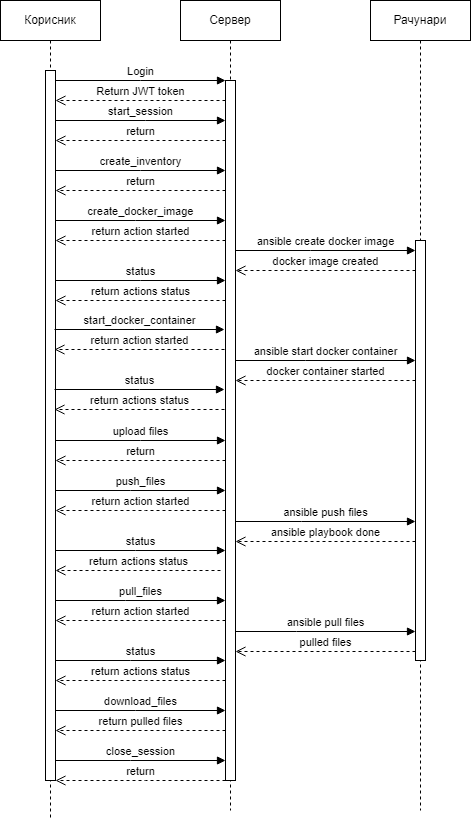

The diagram above was exported from draw.io. Its source (the exported page's mxGraphModel, read from the mxfile embedded in the PNG):
<mxGraphModel dx="1195" dy="683" grid="1" gridSize="10" guides="1" tooltips="1" connect="1" arrows="1" fold="1" page="1" pageScale="1" pageWidth="850" pageHeight="1100" math="0" shadow="0">
  <root>
    <mxCell id="0" />
    <mxCell id="1" parent="0" />
    <mxCell id="aM9ryv3xv72pqoxQDRHE-1" value="Корисник" style="shape=umlLifeline;perimeter=lifelinePerimeter;whiteSpace=wrap;html=1;container=0;dropTarget=0;collapsible=0;recursiveResize=0;outlineConnect=0;portConstraint=eastwest;newEdgeStyle={&quot;edgeStyle&quot;:&quot;elbowEdgeStyle&quot;,&quot;elbow&quot;:&quot;vertical&quot;,&quot;curved&quot;:0,&quot;rounded&quot;:0};" parent="1" vertex="1">
      <mxGeometry x="40" y="40" width="100" height="820" as="geometry" />
    </mxCell>
    <mxCell id="aM9ryv3xv72pqoxQDRHE-2" value="" style="html=1;points=[];perimeter=orthogonalPerimeter;outlineConnect=0;targetShapes=umlLifeline;portConstraint=eastwest;newEdgeStyle={&quot;edgeStyle&quot;:&quot;elbowEdgeStyle&quot;,&quot;elbow&quot;:&quot;vertical&quot;,&quot;curved&quot;:0,&quot;rounded&quot;:0};" parent="aM9ryv3xv72pqoxQDRHE-1" vertex="1">
      <mxGeometry x="45" y="70" width="10" height="710" as="geometry" />
    </mxCell>
    <mxCell id="aM9ryv3xv72pqoxQDRHE-5" value="Сервер" style="shape=umlLifeline;perimeter=lifelinePerimeter;whiteSpace=wrap;html=1;container=0;dropTarget=0;collapsible=0;recursiveResize=0;outlineConnect=0;portConstraint=eastwest;newEdgeStyle={&quot;edgeStyle&quot;:&quot;elbowEdgeStyle&quot;,&quot;elbow&quot;:&quot;vertical&quot;,&quot;curved&quot;:0,&quot;rounded&quot;:0};" parent="1" vertex="1">
      <mxGeometry x="220" y="40" width="100" height="810" as="geometry" />
    </mxCell>
    <mxCell id="aM9ryv3xv72pqoxQDRHE-6" value="" style="html=1;points=[];perimeter=orthogonalPerimeter;outlineConnect=0;targetShapes=umlLifeline;portConstraint=eastwest;newEdgeStyle={&quot;edgeStyle&quot;:&quot;elbowEdgeStyle&quot;,&quot;elbow&quot;:&quot;vertical&quot;,&quot;curved&quot;:0,&quot;rounded&quot;:0};" parent="aM9ryv3xv72pqoxQDRHE-5" vertex="1">
      <mxGeometry x="45" y="80" width="10" height="700" as="geometry" />
    </mxCell>
    <mxCell id="aM9ryv3xv72pqoxQDRHE-7" value="Login" style="html=1;verticalAlign=bottom;endArrow=block;edgeStyle=elbowEdgeStyle;elbow=vertical;curved=0;rounded=0;" parent="1" source="aM9ryv3xv72pqoxQDRHE-2" target="aM9ryv3xv72pqoxQDRHE-6" edge="1">
      <mxGeometry relative="1" as="geometry">
        <mxPoint x="195" y="130" as="sourcePoint" />
        <Array as="points">
          <mxPoint x="180" y="120" />
        </Array>
      </mxGeometry>
    </mxCell>
    <mxCell id="i6XlQogAgyeebFeiBKb_-2" value="Рачунари" style="shape=umlLifeline;perimeter=lifelinePerimeter;whiteSpace=wrap;html=1;container=0;dropTarget=0;collapsible=0;recursiveResize=0;outlineConnect=0;portConstraint=eastwest;newEdgeStyle={&quot;edgeStyle&quot;:&quot;elbowEdgeStyle&quot;,&quot;elbow&quot;:&quot;vertical&quot;,&quot;curved&quot;:0,&quot;rounded&quot;:0};" vertex="1" parent="1">
      <mxGeometry x="410" y="40" width="100" height="810" as="geometry" />
    </mxCell>
    <mxCell id="i6XlQogAgyeebFeiBKb_-3" value="" style="html=1;points=[];perimeter=orthogonalPerimeter;outlineConnect=0;targetShapes=umlLifeline;portConstraint=eastwest;newEdgeStyle={&quot;edgeStyle&quot;:&quot;elbowEdgeStyle&quot;,&quot;elbow&quot;:&quot;vertical&quot;,&quot;curved&quot;:0,&quot;rounded&quot;:0};" vertex="1" parent="i6XlQogAgyeebFeiBKb_-2">
      <mxGeometry x="45" y="240" width="10" height="420" as="geometry" />
    </mxCell>
    <mxCell id="i6XlQogAgyeebFeiBKb_-8" value="Return JWT token" style="html=1;verticalAlign=bottom;endArrow=open;dashed=1;endSize=8;edgeStyle=elbowEdgeStyle;elbow=horizontal;curved=0;rounded=0;" edge="1" parent="1" source="aM9ryv3xv72pqoxQDRHE-6" target="aM9ryv3xv72pqoxQDRHE-2">
      <mxGeometry relative="1" as="geometry">
        <mxPoint x="90" y="140" as="targetPoint" />
        <Array as="points">
          <mxPoint x="185" y="140" />
        </Array>
        <mxPoint x="260" y="140" as="sourcePoint" />
      </mxGeometry>
    </mxCell>
    <mxCell id="i6XlQogAgyeebFeiBKb_-10" value="start_session" style="html=1;verticalAlign=bottom;endArrow=block;edgeStyle=elbowEdgeStyle;elbow=vertical;curved=0;rounded=0;" edge="1" parent="1" source="aM9ryv3xv72pqoxQDRHE-2" target="aM9ryv3xv72pqoxQDRHE-6">
      <mxGeometry relative="1" as="geometry">
        <mxPoint x="100" y="160" as="sourcePoint" />
        <Array as="points">
          <mxPoint x="185" y="160" />
        </Array>
        <mxPoint x="270" y="160" as="targetPoint" />
      </mxGeometry>
    </mxCell>
    <mxCell id="i6XlQogAgyeebFeiBKb_-11" value="return" style="html=1;verticalAlign=bottom;endArrow=open;dashed=1;endSize=8;edgeStyle=elbowEdgeStyle;elbow=vertical;curved=0;rounded=0;" edge="1" parent="1">
      <mxGeometry relative="1" as="geometry">
        <mxPoint x="95" y="180" as="targetPoint" />
        <Array as="points">
          <mxPoint x="200" y="180" />
        </Array>
        <mxPoint x="265" y="180" as="sourcePoint" />
      </mxGeometry>
    </mxCell>
    <mxCell id="i6XlQogAgyeebFeiBKb_-12" value="create_inventory" style="html=1;verticalAlign=bottom;endArrow=block;edgeStyle=elbowEdgeStyle;elbow=vertical;curved=0;rounded=0;" edge="1" parent="1" source="aM9ryv3xv72pqoxQDRHE-2" target="aM9ryv3xv72pqoxQDRHE-6">
      <mxGeometry relative="1" as="geometry">
        <mxPoint x="90" y="210" as="sourcePoint" />
        <Array as="points">
          <mxPoint x="180" y="210" />
        </Array>
        <mxPoint x="260" y="210" as="targetPoint" />
      </mxGeometry>
    </mxCell>
    <mxCell id="i6XlQogAgyeebFeiBKb_-13" value="return" style="html=1;verticalAlign=bottom;endArrow=open;dashed=1;endSize=8;edgeStyle=elbowEdgeStyle;elbow=vertical;curved=0;rounded=0;" edge="1" parent="1" source="aM9ryv3xv72pqoxQDRHE-6" target="aM9ryv3xv72pqoxQDRHE-2">
      <mxGeometry relative="1" as="geometry">
        <mxPoint x="90" y="230" as="targetPoint" />
        <Array as="points">
          <mxPoint x="195" y="230" />
        </Array>
        <mxPoint x="260" y="230" as="sourcePoint" />
      </mxGeometry>
    </mxCell>
    <mxCell id="i6XlQogAgyeebFeiBKb_-14" value="create_docker_image" style="html=1;verticalAlign=bottom;endArrow=block;edgeStyle=elbowEdgeStyle;elbow=vertical;curved=0;rounded=0;" edge="1" parent="1" source="aM9ryv3xv72pqoxQDRHE-2" target="aM9ryv3xv72pqoxQDRHE-6">
      <mxGeometry relative="1" as="geometry">
        <mxPoint x="90" y="260" as="sourcePoint" />
        <Array as="points">
          <mxPoint x="175" y="260" />
        </Array>
        <mxPoint x="260" y="260" as="targetPoint" />
      </mxGeometry>
    </mxCell>
    <mxCell id="i6XlQogAgyeebFeiBKb_-15" value="return action started" style="html=1;verticalAlign=bottom;endArrow=open;dashed=1;endSize=8;edgeStyle=elbowEdgeStyle;elbow=vertical;curved=0;rounded=0;" edge="1" parent="1" source="aM9ryv3xv72pqoxQDRHE-6" target="aM9ryv3xv72pqoxQDRHE-2">
      <mxGeometry relative="1" as="geometry">
        <mxPoint x="90" y="280" as="targetPoint" />
        <Array as="points">
          <mxPoint x="190" y="280" />
        </Array>
        <mxPoint x="260" y="280" as="sourcePoint" />
      </mxGeometry>
    </mxCell>
    <mxCell id="i6XlQogAgyeebFeiBKb_-16" value="status" style="html=1;verticalAlign=bottom;endArrow=block;edgeStyle=elbowEdgeStyle;elbow=vertical;curved=0;rounded=0;" edge="1" parent="1">
      <mxGeometry relative="1" as="geometry">
        <mxPoint x="95" y="320" as="sourcePoint" />
        <Array as="points">
          <mxPoint x="180" y="320" />
        </Array>
        <mxPoint x="265" y="320" as="targetPoint" />
      </mxGeometry>
    </mxCell>
    <mxCell id="i6XlQogAgyeebFeiBKb_-17" value="return actions status" style="html=1;verticalAlign=bottom;endArrow=open;dashed=1;endSize=8;edgeStyle=elbowEdgeStyle;elbow=vertical;curved=0;rounded=0;" edge="1" parent="1">
      <mxGeometry relative="1" as="geometry">
        <mxPoint x="95" y="340" as="targetPoint" />
        <Array as="points">
          <mxPoint x="195" y="340" />
        </Array>
        <mxPoint x="265" y="340" as="sourcePoint" />
      </mxGeometry>
    </mxCell>
    <mxCell id="i6XlQogAgyeebFeiBKb_-18" value="ansible create docker image" style="html=1;verticalAlign=bottom;endArrow=block;edgeStyle=elbowEdgeStyle;elbow=vertical;curved=0;rounded=0;" edge="1" parent="1" source="aM9ryv3xv72pqoxQDRHE-6" target="i6XlQogAgyeebFeiBKb_-3">
      <mxGeometry relative="1" as="geometry">
        <mxPoint x="270" y="290" as="sourcePoint" />
        <Array as="points">
          <mxPoint x="350" y="290" />
        </Array>
        <mxPoint x="440" y="290" as="targetPoint" />
      </mxGeometry>
    </mxCell>
    <mxCell id="i6XlQogAgyeebFeiBKb_-19" value="docker image created" style="html=1;verticalAlign=bottom;endArrow=open;dashed=1;endSize=8;edgeStyle=elbowEdgeStyle;elbow=vertical;curved=0;rounded=0;" edge="1" parent="1" source="i6XlQogAgyeebFeiBKb_-3" target="aM9ryv3xv72pqoxQDRHE-6">
      <mxGeometry relative="1" as="geometry">
        <mxPoint x="280" y="310" as="targetPoint" />
        <Array as="points">
          <mxPoint x="380" y="310" />
        </Array>
        <mxPoint x="450" y="310" as="sourcePoint" />
        <mxPoint as="offset" />
      </mxGeometry>
    </mxCell>
    <mxCell id="i6XlQogAgyeebFeiBKb_-20" value="start_docker_container" style="html=1;verticalAlign=bottom;endArrow=block;edgeStyle=elbowEdgeStyle;elbow=vertical;curved=0;rounded=0;" edge="1" parent="1">
      <mxGeometry relative="1" as="geometry">
        <mxPoint x="94" y="369" as="sourcePoint" />
        <Array as="points">
          <mxPoint x="174" y="369" />
        </Array>
        <mxPoint x="264" y="369" as="targetPoint" />
      </mxGeometry>
    </mxCell>
    <mxCell id="i6XlQogAgyeebFeiBKb_-21" value="return action started" style="html=1;verticalAlign=bottom;endArrow=open;dashed=1;endSize=8;edgeStyle=elbowEdgeStyle;elbow=vertical;curved=0;rounded=0;" edge="1" parent="1">
      <mxGeometry relative="1" as="geometry">
        <mxPoint x="94" y="389" as="targetPoint" />
        <Array as="points">
          <mxPoint x="189" y="389" />
        </Array>
        <mxPoint x="264" y="389" as="sourcePoint" />
      </mxGeometry>
    </mxCell>
    <mxCell id="i6XlQogAgyeebFeiBKb_-22" value="status" style="html=1;verticalAlign=bottom;endArrow=block;edgeStyle=elbowEdgeStyle;elbow=vertical;curved=0;rounded=0;" edge="1" parent="1">
      <mxGeometry relative="1" as="geometry">
        <mxPoint x="94" y="429" as="sourcePoint" />
        <Array as="points">
          <mxPoint x="179" y="429" />
        </Array>
        <mxPoint x="264" y="429" as="targetPoint" />
      </mxGeometry>
    </mxCell>
    <mxCell id="i6XlQogAgyeebFeiBKb_-23" value="return actions status" style="html=1;verticalAlign=bottom;endArrow=open;dashed=1;endSize=8;edgeStyle=elbowEdgeStyle;elbow=vertical;curved=0;rounded=0;" edge="1" parent="1">
      <mxGeometry relative="1" as="geometry">
        <mxPoint x="94" y="449" as="targetPoint" />
        <Array as="points">
          <mxPoint x="194" y="449" />
        </Array>
        <mxPoint x="264" y="449" as="sourcePoint" />
      </mxGeometry>
    </mxCell>
    <mxCell id="i6XlQogAgyeebFeiBKb_-24" value="ansible start docker container" style="html=1;verticalAlign=bottom;endArrow=block;edgeStyle=elbowEdgeStyle;elbow=vertical;curved=0;rounded=0;" edge="1" parent="1" source="aM9ryv3xv72pqoxQDRHE-6" target="i6XlQogAgyeebFeiBKb_-3">
      <mxGeometry relative="1" as="geometry">
        <mxPoint x="270" y="400" as="sourcePoint" />
        <Array as="points">
          <mxPoint x="345" y="400" />
        </Array>
        <mxPoint x="450" y="400" as="targetPoint" />
      </mxGeometry>
    </mxCell>
    <mxCell id="i6XlQogAgyeebFeiBKb_-25" value="docker container started" style="html=1;verticalAlign=bottom;endArrow=open;dashed=1;endSize=8;edgeStyle=elbowEdgeStyle;elbow=vertical;curved=0;rounded=0;" edge="1" parent="1" source="i6XlQogAgyeebFeiBKb_-3" target="aM9ryv3xv72pqoxQDRHE-6">
      <mxGeometry relative="1" as="geometry">
        <mxPoint x="270" y="420" as="targetPoint" />
        <Array as="points">
          <mxPoint x="375" y="420" />
        </Array>
        <mxPoint x="450" y="420" as="sourcePoint" />
        <mxPoint as="offset" />
      </mxGeometry>
    </mxCell>
    <mxCell id="i6XlQogAgyeebFeiBKb_-26" value="upload files" style="html=1;verticalAlign=bottom;endArrow=block;edgeStyle=elbowEdgeStyle;elbow=vertical;curved=0;rounded=0;" edge="1" parent="1" source="aM9ryv3xv72pqoxQDRHE-2" target="aM9ryv3xv72pqoxQDRHE-6">
      <mxGeometry relative="1" as="geometry">
        <mxPoint x="100" y="480" as="sourcePoint" />
        <Array as="points">
          <mxPoint x="180" y="480" />
        </Array>
        <mxPoint x="270" y="480" as="targetPoint" />
      </mxGeometry>
    </mxCell>
    <mxCell id="i6XlQogAgyeebFeiBKb_-27" value="return" style="html=1;verticalAlign=bottom;endArrow=open;dashed=1;endSize=8;edgeStyle=elbowEdgeStyle;elbow=vertical;curved=0;rounded=0;" edge="1" parent="1" source="aM9ryv3xv72pqoxQDRHE-6" target="aM9ryv3xv72pqoxQDRHE-2">
      <mxGeometry relative="1" as="geometry">
        <mxPoint x="100" y="500" as="targetPoint" />
        <Array as="points">
          <mxPoint x="195" y="500" />
        </Array>
        <mxPoint x="270" y="500" as="sourcePoint" />
      </mxGeometry>
    </mxCell>
    <mxCell id="i6XlQogAgyeebFeiBKb_-28" value="push_files" style="html=1;verticalAlign=bottom;endArrow=block;edgeStyle=elbowEdgeStyle;elbow=vertical;curved=0;rounded=0;" edge="1" parent="1" source="aM9ryv3xv72pqoxQDRHE-2" target="aM9ryv3xv72pqoxQDRHE-6">
      <mxGeometry relative="1" as="geometry">
        <mxPoint x="90" y="530" as="sourcePoint" />
        <Array as="points">
          <mxPoint x="170" y="530" />
        </Array>
        <mxPoint x="260" y="530" as="targetPoint" />
      </mxGeometry>
    </mxCell>
    <mxCell id="i6XlQogAgyeebFeiBKb_-29" value="return action started" style="html=1;verticalAlign=bottom;endArrow=open;dashed=1;endSize=8;edgeStyle=elbowEdgeStyle;elbow=horizontal;curved=0;rounded=0;" edge="1" parent="1" source="aM9ryv3xv72pqoxQDRHE-6" target="aM9ryv3xv72pqoxQDRHE-2">
      <mxGeometry relative="1" as="geometry">
        <mxPoint x="90" y="550" as="targetPoint" />
        <Array as="points">
          <mxPoint x="185" y="550" />
        </Array>
        <mxPoint x="260" y="550" as="sourcePoint" />
      </mxGeometry>
    </mxCell>
    <mxCell id="i6XlQogAgyeebFeiBKb_-30" value="status" style="html=1;verticalAlign=bottom;endArrow=block;edgeStyle=elbowEdgeStyle;elbow=vertical;curved=0;rounded=0;" edge="1" parent="1" source="aM9ryv3xv72pqoxQDRHE-2" target="aM9ryv3xv72pqoxQDRHE-6">
      <mxGeometry relative="1" as="geometry">
        <mxPoint x="90" y="590" as="sourcePoint" />
        <Array as="points">
          <mxPoint x="175" y="590" />
        </Array>
        <mxPoint x="260" y="590" as="targetPoint" />
      </mxGeometry>
    </mxCell>
    <mxCell id="i6XlQogAgyeebFeiBKb_-31" value="return actions status" style="html=1;verticalAlign=bottom;endArrow=open;dashed=1;endSize=8;edgeStyle=elbowEdgeStyle;elbow=vertical;curved=0;rounded=0;" edge="1" parent="1" target="aM9ryv3xv72pqoxQDRHE-2">
      <mxGeometry relative="1" as="geometry">
        <mxPoint x="90" y="610" as="targetPoint" />
        <Array as="points">
          <mxPoint x="190" y="610" />
        </Array>
        <mxPoint x="260" y="610" as="sourcePoint" />
      </mxGeometry>
    </mxCell>
    <mxCell id="i6XlQogAgyeebFeiBKb_-32" value="ansible push files" style="html=1;verticalAlign=bottom;endArrow=block;edgeStyle=elbowEdgeStyle;elbow=vertical;curved=0;rounded=0;" edge="1" parent="1" source="aM9ryv3xv72pqoxQDRHE-6" target="i6XlQogAgyeebFeiBKb_-3">
      <mxGeometry relative="1" as="geometry">
        <mxPoint x="271" y="561" as="sourcePoint" />
        <Array as="points">
          <mxPoint x="341" y="561" />
        </Array>
        <mxPoint x="451" y="561" as="targetPoint" />
      </mxGeometry>
    </mxCell>
    <mxCell id="i6XlQogAgyeebFeiBKb_-33" value="ansible playbook done" style="html=1;verticalAlign=bottom;endArrow=open;dashed=1;endSize=8;edgeStyle=elbowEdgeStyle;elbow=vertical;curved=0;rounded=0;" edge="1" parent="1" source="i6XlQogAgyeebFeiBKb_-3" target="aM9ryv3xv72pqoxQDRHE-6">
      <mxGeometry relative="1" as="geometry">
        <mxPoint x="271" y="581" as="targetPoint" />
        <Array as="points">
          <mxPoint x="371" y="581" />
        </Array>
        <mxPoint x="451" y="581" as="sourcePoint" />
        <mxPoint as="offset" />
      </mxGeometry>
    </mxCell>
    <mxCell id="i6XlQogAgyeebFeiBKb_-34" value="pull_files" style="html=1;verticalAlign=bottom;endArrow=block;edgeStyle=elbowEdgeStyle;elbow=vertical;curved=0;rounded=0;" edge="1" parent="1" source="aM9ryv3xv72pqoxQDRHE-2" target="aM9ryv3xv72pqoxQDRHE-6">
      <mxGeometry relative="1" as="geometry">
        <mxPoint x="90" y="640" as="sourcePoint" />
        <Array as="points">
          <mxPoint x="165" y="640" />
        </Array>
        <mxPoint x="260" y="640" as="targetPoint" />
        <mxPoint as="offset" />
      </mxGeometry>
    </mxCell>
    <mxCell id="i6XlQogAgyeebFeiBKb_-35" value="return action started" style="html=1;verticalAlign=bottom;endArrow=open;dashed=1;endSize=8;edgeStyle=elbowEdgeStyle;elbow=vertical;curved=0;rounded=0;" edge="1" parent="1" source="aM9ryv3xv72pqoxQDRHE-6" target="aM9ryv3xv72pqoxQDRHE-2">
      <mxGeometry relative="1" as="geometry">
        <mxPoint x="90" y="660" as="targetPoint" />
        <Array as="points">
          <mxPoint x="180" y="660" />
        </Array>
        <mxPoint x="260" y="660" as="sourcePoint" />
      </mxGeometry>
    </mxCell>
    <mxCell id="i6XlQogAgyeebFeiBKb_-36" value="status" style="html=1;verticalAlign=bottom;endArrow=block;edgeStyle=elbowEdgeStyle;elbow=vertical;curved=0;rounded=0;" edge="1" parent="1" source="aM9ryv3xv72pqoxQDRHE-2" target="aM9ryv3xv72pqoxQDRHE-6">
      <mxGeometry relative="1" as="geometry">
        <mxPoint x="90" y="700" as="sourcePoint" />
        <Array as="points">
          <mxPoint x="170" y="700" />
        </Array>
        <mxPoint x="260" y="700" as="targetPoint" />
      </mxGeometry>
    </mxCell>
    <mxCell id="i6XlQogAgyeebFeiBKb_-37" value="return actions status" style="html=1;verticalAlign=bottom;endArrow=open;dashed=1;endSize=8;edgeStyle=elbowEdgeStyle;elbow=vertical;curved=0;rounded=0;" edge="1" parent="1" source="aM9ryv3xv72pqoxQDRHE-6" target="aM9ryv3xv72pqoxQDRHE-2">
      <mxGeometry relative="1" as="geometry">
        <mxPoint x="90" y="720" as="targetPoint" />
        <Array as="points">
          <mxPoint x="185" y="720" />
        </Array>
        <mxPoint x="255" y="720" as="sourcePoint" />
      </mxGeometry>
    </mxCell>
    <mxCell id="i6XlQogAgyeebFeiBKb_-38" value="ansible pull files" style="html=1;verticalAlign=bottom;endArrow=block;edgeStyle=elbowEdgeStyle;elbow=vertical;curved=0;rounded=0;" edge="1" parent="1" source="aM9ryv3xv72pqoxQDRHE-6" target="i6XlQogAgyeebFeiBKb_-3">
      <mxGeometry relative="1" as="geometry">
        <mxPoint x="270" y="671" as="sourcePoint" />
        <Array as="points">
          <mxPoint x="336" y="671" />
        </Array>
        <mxPoint x="450" y="671" as="targetPoint" />
      </mxGeometry>
    </mxCell>
    <mxCell id="i6XlQogAgyeebFeiBKb_-39" value="pulled files" style="html=1;verticalAlign=bottom;endArrow=open;dashed=1;endSize=8;edgeStyle=elbowEdgeStyle;elbow=vertical;curved=0;rounded=0;" edge="1" parent="1" source="i6XlQogAgyeebFeiBKb_-3" target="aM9ryv3xv72pqoxQDRHE-6">
      <mxGeometry relative="1" as="geometry">
        <mxPoint x="270" y="691" as="targetPoint" />
        <Array as="points">
          <mxPoint x="366" y="691" />
        </Array>
        <mxPoint x="450" y="691" as="sourcePoint" />
        <mxPoint as="offset" />
      </mxGeometry>
    </mxCell>
    <mxCell id="i6XlQogAgyeebFeiBKb_-40" value="download_files" style="html=1;verticalAlign=bottom;endArrow=block;edgeStyle=elbowEdgeStyle;elbow=vertical;curved=0;rounded=0;" edge="1" parent="1" source="aM9ryv3xv72pqoxQDRHE-2" target="aM9ryv3xv72pqoxQDRHE-6">
      <mxGeometry relative="1" as="geometry">
        <mxPoint x="90" y="750" as="sourcePoint" />
        <Array as="points">
          <mxPoint x="175" y="750" />
        </Array>
        <mxPoint x="260" y="750" as="targetPoint" />
      </mxGeometry>
    </mxCell>
    <mxCell id="i6XlQogAgyeebFeiBKb_-41" value="return pulled files" style="html=1;verticalAlign=bottom;endArrow=open;dashed=1;endSize=8;edgeStyle=elbowEdgeStyle;elbow=vertical;curved=0;rounded=0;" edge="1" parent="1" source="aM9ryv3xv72pqoxQDRHE-6" target="aM9ryv3xv72pqoxQDRHE-2">
      <mxGeometry relative="1" as="geometry">
        <mxPoint x="90" y="770" as="targetPoint" />
        <Array as="points">
          <mxPoint x="190" y="770" />
        </Array>
        <mxPoint x="260" y="770" as="sourcePoint" />
      </mxGeometry>
    </mxCell>
    <mxCell id="i6XlQogAgyeebFeiBKb_-44" value="close_session" style="html=1;verticalAlign=bottom;endArrow=block;edgeStyle=elbowEdgeStyle;elbow=horizontal;curved=0;rounded=0;" edge="1" parent="1" source="aM9ryv3xv72pqoxQDRHE-2" target="aM9ryv3xv72pqoxQDRHE-6">
      <mxGeometry relative="1" as="geometry">
        <mxPoint x="90" y="800" as="sourcePoint" />
        <Array as="points">
          <mxPoint x="170" y="800" />
        </Array>
        <mxPoint x="260" y="800" as="targetPoint" />
      </mxGeometry>
    </mxCell>
    <mxCell id="i6XlQogAgyeebFeiBKb_-45" value="return" style="html=1;verticalAlign=bottom;endArrow=open;dashed=1;endSize=8;edgeStyle=elbowEdgeStyle;elbow=vertical;curved=0;rounded=0;" edge="1" parent="1" source="aM9ryv3xv72pqoxQDRHE-6" target="aM9ryv3xv72pqoxQDRHE-2">
      <mxGeometry relative="1" as="geometry">
        <mxPoint x="90" y="820" as="targetPoint" />
        <Array as="points">
          <mxPoint x="185" y="820" />
        </Array>
        <mxPoint x="260" y="820" as="sourcePoint" />
      </mxGeometry>
    </mxCell>
  </root>
</mxGraphModel>